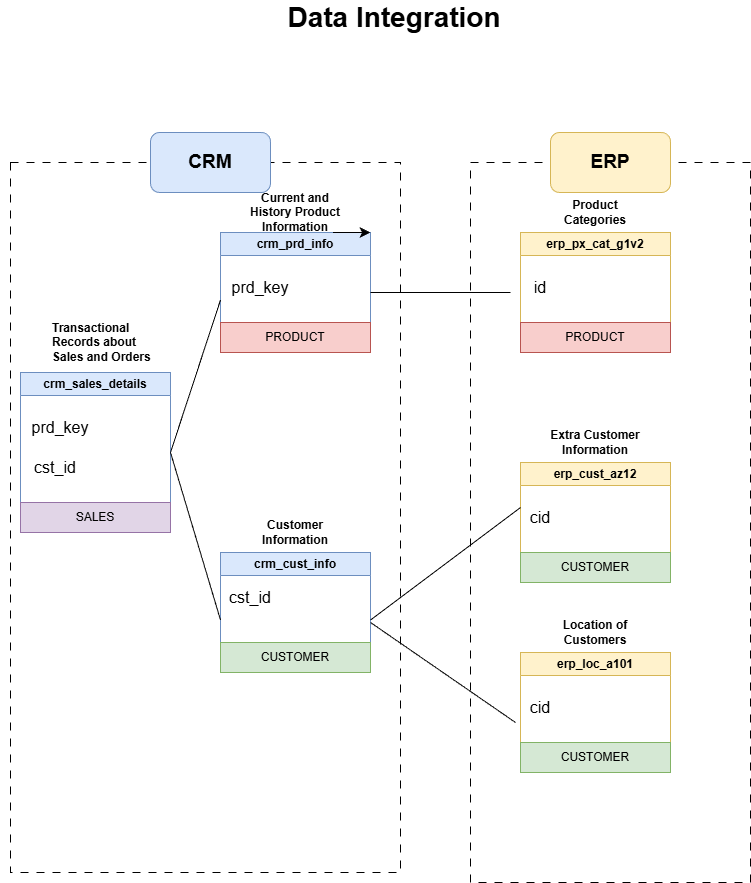

The diagram above was exported from draw.io. Its source (the exported page's mxGraphModel, read from the mxfile embedded in the PNG):
<mxGraphModel dx="2577" dy="1517" grid="1" gridSize="10" guides="1" tooltips="1" connect="1" arrows="1" fold="1" page="1" pageScale="1" pageWidth="827" pageHeight="1169" math="0" shadow="0">
  <root>
    <mxCell id="0" />
    <mxCell id="1" parent="0" />
    <mxCell id="gODOHfpcqbcFeIiul6mS-2" value="crm_sales_details" style="swimlane;whiteSpace=wrap;html=1;fillColor=#dae8fc;strokeColor=#6c8ebf;swimlaneLine=1;glass=0;gradientColor=none;swimlaneFillColor=default;" vertex="1" parent="1">
      <mxGeometry x="40" y="460" width="150" height="130" as="geometry" />
    </mxCell>
    <mxCell id="gODOHfpcqbcFeIiul6mS-3" value="prd_key" style="text;html=1;whiteSpace=wrap;strokeColor=none;fillColor=none;align=center;verticalAlign=middle;rounded=0;fontSize=16;" vertex="1" parent="gODOHfpcqbcFeIiul6mS-2">
      <mxGeometry x="-10" y="40" width="100" height="30" as="geometry" />
    </mxCell>
    <mxCell id="gODOHfpcqbcFeIiul6mS-4" value="cst_id" style="text;html=1;whiteSpace=wrap;strokeColor=none;fillColor=none;align=center;verticalAlign=middle;rounded=0;fontSize=16;" vertex="1" parent="gODOHfpcqbcFeIiul6mS-2">
      <mxGeometry x="-20" y="80" width="110" height="30" as="geometry" />
    </mxCell>
    <mxCell id="gODOHfpcqbcFeIiul6mS-7" value="crm_prd_info" style="swimlane;whiteSpace=wrap;html=1;fillColor=#dae8fc;strokeColor=#6c8ebf;swimlaneFillColor=default;" vertex="1" parent="1">
      <mxGeometry x="240" y="320" width="150" height="90" as="geometry" />
    </mxCell>
    <mxCell id="gODOHfpcqbcFeIiul6mS-8" value="prd_key" style="text;html=1;whiteSpace=wrap;strokeColor=none;fillColor=none;align=center;verticalAlign=middle;rounded=0;fontSize=16;" vertex="1" parent="gODOHfpcqbcFeIiul6mS-7">
      <mxGeometry x="-10" y="40" width="100" height="30" as="geometry" />
    </mxCell>
    <mxCell id="gODOHfpcqbcFeIiul6mS-10" value="crm_cust_info" style="swimlane;whiteSpace=wrap;html=1;fillColor=#dae8fc;strokeColor=#6c8ebf;rounded=0;shadow=0;glass=0;swimlaneLine=1;swimlaneFillColor=default;" vertex="1" parent="1">
      <mxGeometry x="240" y="640" width="150" height="90" as="geometry" />
    </mxCell>
    <mxCell id="gODOHfpcqbcFeIiul6mS-11" value="cst_id" style="text;html=1;whiteSpace=wrap;strokeColor=none;fillColor=none;align=center;verticalAlign=middle;rounded=0;fontSize=16;" vertex="1" parent="gODOHfpcqbcFeIiul6mS-10">
      <mxGeometry x="-20" y="30" width="100" height="30" as="geometry" />
    </mxCell>
    <mxCell id="gODOHfpcqbcFeIiul6mS-12" style="edgeStyle=none;curved=1;rounded=0;orthogonalLoop=1;jettySize=auto;html=1;exitX=0.75;exitY=0;exitDx=0;exitDy=0;fontSize=12;startSize=8;endSize=8;entryX=1;entryY=0;entryDx=0;entryDy=0;" edge="1" parent="1" source="gODOHfpcqbcFeIiul6mS-7" target="gODOHfpcqbcFeIiul6mS-7">
      <mxGeometry relative="1" as="geometry" />
    </mxCell>
    <mxCell id="gODOHfpcqbcFeIiul6mS-13" value="erp_px_cat_g1v2" style="swimlane;whiteSpace=wrap;html=1;swimlaneFillColor=default;fillColor=#fff2cc;strokeColor=#d6b656;" vertex="1" parent="1">
      <mxGeometry x="540" y="320" width="150" height="90" as="geometry" />
    </mxCell>
    <mxCell id="gODOHfpcqbcFeIiul6mS-14" value="id" style="text;html=1;whiteSpace=wrap;strokeColor=none;fillColor=none;align=center;verticalAlign=middle;rounded=0;fontSize=16;" vertex="1" parent="gODOHfpcqbcFeIiul6mS-13">
      <mxGeometry x="-30" y="40" width="100" height="30" as="geometry" />
    </mxCell>
    <mxCell id="gODOHfpcqbcFeIiul6mS-15" value="erp_cust_az12" style="swimlane;whiteSpace=wrap;html=1;swimlaneFillColor=default;fillColor=#fff2cc;strokeColor=#d6b656;" vertex="1" parent="1">
      <mxGeometry x="540" y="550" width="150" height="90" as="geometry" />
    </mxCell>
    <mxCell id="gODOHfpcqbcFeIiul6mS-16" value="cid" style="text;html=1;whiteSpace=wrap;strokeColor=none;fillColor=none;align=center;verticalAlign=middle;rounded=0;fontSize=16;swimlaneFillColor=default;" vertex="1" parent="gODOHfpcqbcFeIiul6mS-15">
      <mxGeometry x="-30" y="40" width="100" height="30" as="geometry" />
    </mxCell>
    <mxCell id="gODOHfpcqbcFeIiul6mS-17" value="erp_loc_a101" style="swimlane;whiteSpace=wrap;html=1;swimlaneFillColor=default;fillColor=#fff2cc;strokeColor=#d6b656;" vertex="1" parent="1">
      <mxGeometry x="540" y="740" width="150" height="90" as="geometry" />
    </mxCell>
    <mxCell id="gODOHfpcqbcFeIiul6mS-18" value="cid" style="text;html=1;whiteSpace=wrap;strokeColor=none;fillColor=none;align=center;verticalAlign=middle;rounded=0;fontSize=16;swimlaneFillColor=default;" vertex="1" parent="gODOHfpcqbcFeIiul6mS-17">
      <mxGeometry x="-30" y="40" width="100" height="30" as="geometry" />
    </mxCell>
    <mxCell id="gODOHfpcqbcFeIiul6mS-19" value="SALES" style="rounded=0;whiteSpace=wrap;html=1;fillColor=#e1d5e7;strokeColor=#9673a6;" vertex="1" parent="1">
      <mxGeometry x="40" y="590" width="150" height="30" as="geometry" />
    </mxCell>
    <mxCell id="gODOHfpcqbcFeIiul6mS-20" value="PRODUCT" style="rounded=0;whiteSpace=wrap;html=1;fillColor=#f8cecc;strokeColor=#b85450;" vertex="1" parent="1">
      <mxGeometry x="240" y="410" width="150" height="30" as="geometry" />
    </mxCell>
    <mxCell id="gODOHfpcqbcFeIiul6mS-21" value="CUSTOMER" style="rounded=0;whiteSpace=wrap;html=1;fillColor=#d5e8d4;strokeColor=#82b366;" vertex="1" parent="1">
      <mxGeometry x="240" y="730" width="150" height="30" as="geometry" />
    </mxCell>
    <mxCell id="gODOHfpcqbcFeIiul6mS-22" value="PRODUCT" style="rounded=0;whiteSpace=wrap;html=1;fillColor=#f8cecc;strokeColor=#b85450;" vertex="1" parent="1">
      <mxGeometry x="540" y="410" width="150" height="30" as="geometry" />
    </mxCell>
    <mxCell id="gODOHfpcqbcFeIiul6mS-23" value="CUSTOMER" style="rounded=0;whiteSpace=wrap;html=1;swimlaneFillColor=default;fillColor=#d5e8d4;strokeColor=#82b366;" vertex="1" parent="1">
      <mxGeometry x="540" y="640" width="150" height="30" as="geometry" />
    </mxCell>
    <mxCell id="gODOHfpcqbcFeIiul6mS-24" value="CUSTOMER" style="rounded=0;whiteSpace=wrap;html=1;swimlaneFillColor=default;fillColor=#d5e8d4;strokeColor=#82b366;" vertex="1" parent="1">
      <mxGeometry x="540" y="830" width="150" height="30" as="geometry" />
    </mxCell>
    <mxCell id="gODOHfpcqbcFeIiul6mS-25" value="&lt;blockquote style=&quot;margin: 0 0 0 40px; border: none; padding: 0px;&quot;&gt;&lt;b&gt;Transactional Records about Sales and Orders&lt;/b&gt;&lt;/blockquote&gt;" style="text;html=1;whiteSpace=wrap;strokeColor=none;fillColor=none;align=left;verticalAlign=middle;rounded=0;" vertex="1" parent="1">
      <mxGeometry x="30" y="400" width="150" height="60" as="geometry" />
    </mxCell>
    <mxCell id="gODOHfpcqbcFeIiul6mS-26" value="&lt;blockquote style=&quot;margin: 0 0 0 40px; border: none; padding: 0px;&quot;&gt;Current and History Product Information&lt;/blockquote&gt;" style="text;html=1;whiteSpace=wrap;strokeColor=none;fillColor=none;align=center;verticalAlign=middle;rounded=0;labelPosition=center;verticalLabelPosition=middle;fontStyle=1" vertex="1" parent="1">
      <mxGeometry x="220" y="270" width="150" height="60" as="geometry" />
    </mxCell>
    <mxCell id="gODOHfpcqbcFeIiul6mS-27" value="&lt;blockquote style=&quot;margin: 0 0 0 40px; border: none; padding: 0px;&quot;&gt;Product Categories&lt;/blockquote&gt;" style="text;html=1;whiteSpace=wrap;strokeColor=none;fillColor=none;align=center;verticalAlign=middle;rounded=0;fontStyle=1" vertex="1" parent="1">
      <mxGeometry x="520" y="270" width="150" height="60" as="geometry" />
    </mxCell>
    <mxCell id="gODOHfpcqbcFeIiul6mS-28" value="&lt;blockquote style=&quot;margin: 0 0 0 40px; border: none; padding: 0px;&quot;&gt;Extra Customer Information&lt;/blockquote&gt;" style="text;html=1;whiteSpace=wrap;strokeColor=none;fillColor=none;align=center;verticalAlign=middle;rounded=0;fontStyle=1" vertex="1" parent="1">
      <mxGeometry x="520" y="500" width="150" height="60" as="geometry" />
    </mxCell>
    <mxCell id="gODOHfpcqbcFeIiul6mS-29" value="&lt;blockquote style=&quot;margin: 0 0 0 40px; border: none; padding: 0px;&quot;&gt;Customer Information&lt;/blockquote&gt;" style="text;html=1;whiteSpace=wrap;strokeColor=none;fillColor=none;align=center;verticalAlign=middle;rounded=0;fontStyle=1" vertex="1" parent="1">
      <mxGeometry x="220" y="590" width="150" height="60" as="geometry" />
    </mxCell>
    <mxCell id="gODOHfpcqbcFeIiul6mS-33" value="&lt;blockquote style=&quot;margin: 0 0 0 40px; border: none; padding: 0px;&quot;&gt;Location of Customers&lt;/blockquote&gt;" style="text;html=1;whiteSpace=wrap;strokeColor=none;fillColor=none;align=center;verticalAlign=middle;rounded=0;fontStyle=1;swimlaneFillColor=default;" vertex="1" parent="1">
      <mxGeometry x="520" y="690" width="150" height="60" as="geometry" />
    </mxCell>
    <mxCell id="gODOHfpcqbcFeIiul6mS-35" value="" style="endArrow=none;html=1;rounded=0;fontSize=12;startSize=8;endSize=8;curved=1;entryX=0;entryY=0.75;entryDx=0;entryDy=0;" edge="1" parent="1" target="gODOHfpcqbcFeIiul6mS-7">
      <mxGeometry width="50" height="50" relative="1" as="geometry">
        <mxPoint x="190" y="540" as="sourcePoint" />
        <mxPoint x="430" y="500" as="targetPoint" />
      </mxGeometry>
    </mxCell>
    <mxCell id="gODOHfpcqbcFeIiul6mS-36" value="" style="endArrow=none;html=1;rounded=0;fontSize=12;startSize=8;endSize=8;curved=1;entryX=0;entryY=0.75;entryDx=0;entryDy=0;" edge="1" parent="1" target="gODOHfpcqbcFeIiul6mS-10">
      <mxGeometry width="50" height="50" relative="1" as="geometry">
        <mxPoint x="190" y="540" as="sourcePoint" />
        <mxPoint x="300" y="540" as="targetPoint" />
      </mxGeometry>
    </mxCell>
    <mxCell id="gODOHfpcqbcFeIiul6mS-37" value="" style="endArrow=none;html=1;rounded=0;fontSize=12;startSize=8;endSize=8;curved=1;" edge="1" parent="1">
      <mxGeometry width="50" height="50" relative="1" as="geometry">
        <mxPoint x="390" y="380" as="sourcePoint" />
        <mxPoint x="530" y="380" as="targetPoint" />
      </mxGeometry>
    </mxCell>
    <mxCell id="gODOHfpcqbcFeIiul6mS-39" value="" style="endArrow=none;html=1;rounded=0;fontSize=12;startSize=8;endSize=8;curved=1;exitX=1;exitY=0.75;exitDx=0;exitDy=0;entryX=0;entryY=0.5;entryDx=0;entryDy=0;" edge="1" parent="1" source="gODOHfpcqbcFeIiul6mS-10" target="gODOHfpcqbcFeIiul6mS-15">
      <mxGeometry width="50" height="50" relative="1" as="geometry">
        <mxPoint x="380" y="550" as="sourcePoint" />
        <mxPoint x="430" y="500" as="targetPoint" />
      </mxGeometry>
    </mxCell>
    <mxCell id="gODOHfpcqbcFeIiul6mS-40" value="" style="endArrow=none;html=1;rounded=0;fontSize=12;startSize=8;endSize=8;curved=1;entryX=0.25;entryY=1;entryDx=0;entryDy=0;" edge="1" parent="1" target="gODOHfpcqbcFeIiul6mS-18">
      <mxGeometry width="50" height="50" relative="1" as="geometry">
        <mxPoint x="390" y="710" as="sourcePoint" />
        <mxPoint x="430" y="500" as="targetPoint" />
      </mxGeometry>
    </mxCell>
    <mxCell id="gODOHfpcqbcFeIiul6mS-42" value="" style="rounded=0;whiteSpace=wrap;html=1;fillColor=none;dashed=1;dashPattern=8 8;" vertex="1" parent="1">
      <mxGeometry x="30" y="250" width="390" height="710" as="geometry" />
    </mxCell>
    <mxCell id="gODOHfpcqbcFeIiul6mS-43" value="" style="rounded=0;whiteSpace=wrap;html=1;fillColor=none;dashed=1;dashPattern=8 8;" vertex="1" parent="1">
      <mxGeometry x="490" y="250" width="280" height="720" as="geometry" />
    </mxCell>
    <mxCell id="gODOHfpcqbcFeIiul6mS-44" value="&lt;font style=&quot;font-size: 19px;&quot;&gt;&lt;b&gt;CRM&lt;/b&gt;&lt;/font&gt;" style="rounded=1;whiteSpace=wrap;html=1;fillColor=#dae8fc;strokeColor=#6c8ebf;" vertex="1" parent="1">
      <mxGeometry x="170" y="220" width="120" height="60" as="geometry" />
    </mxCell>
    <mxCell id="gODOHfpcqbcFeIiul6mS-45" value="&lt;font style=&quot;font-size: 19px;&quot;&gt;&lt;b&gt;ERP&lt;/b&gt;&lt;/font&gt;" style="rounded=1;whiteSpace=wrap;html=1;fillColor=#fff2cc;strokeColor=#d6b656;" vertex="1" parent="1">
      <mxGeometry x="570" y="220" width="120" height="60" as="geometry" />
    </mxCell>
    <mxCell id="gODOHfpcqbcFeIiul6mS-46" value="&lt;b&gt;&lt;font style=&quot;font-size: 28px;&quot;&gt;Data Integration&lt;/font&gt;&lt;/b&gt;" style="text;html=1;whiteSpace=wrap;strokeColor=none;fillColor=none;align=center;verticalAlign=middle;rounded=0;" vertex="1" parent="1">
      <mxGeometry x="209" y="90" width="410" height="30" as="geometry" />
    </mxCell>
  </root>
</mxGraphModel>